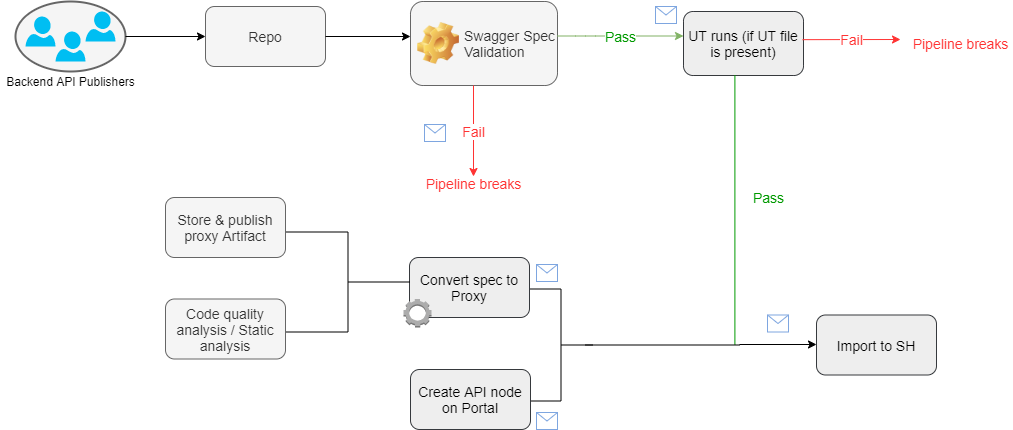

The diagram above was exported from draw.io. Its source (the exported page's mxGraphModel, read from the mxfile embedded in the PNG):
<mxGraphModel dx="834" dy="434" grid="1" gridSize="7" guides="1" tooltips="1" connect="1" arrows="1" fold="1" page="1" pageScale="1" pageWidth="3300" pageHeight="4681" math="0" shadow="0">
  <root>
    <mxCell id="0" />
    <mxCell id="1" parent="0" />
    <mxCell id="Tw63OLWad3Lkur4kQXLL-23" value="&lt;span style=&quot;color: rgba(0 , 0 , 0 , 0) ; font-family: monospace ; font-size: 0px&quot;&gt;%3CmxGraphModel%3E%3Croot%3E%3CmxCell%20id%3D%220%22%2F%3E%3CmxCell%20id%3D%221%22%20parent%3D%220%22%2F%3E%3CmxCell%20id%3D%222%22%20value%3D%22%22%20style%3D%22verticalLabelPosition%3Dbottom%3Bhtml%3D1%3BverticalAlign%3Dtop%3Balign%3Dcenter%3BstrokeColor%3Dnone%3BfillColor%3D%2300BEF2%3Bshape%3Dmxgraph.azure.user%3B%22%20vertex%3D%221%22%20parent%3D%221%22%3E%3CmxGeometry%20x%3D%22150%22%20y%3D%22250%22%20width%3D%2230%22%20height%3D%2230%22%20as%3D%22geometry%22%2F%3E%3C%2FmxCell%3E%3C%2Froot%3E%3C%2FmxGraphModel%3E&lt;/span&gt;" style="strokeWidth=2;html=1;shape=mxgraph.flowchart.start_1;whiteSpace=wrap;fillColor=#f5f5f5;strokeColor=#666666;fontColor=#333333;" vertex="1" parent="1">
      <mxGeometry x="60" y="80" width="110" height="70" as="geometry" />
    </mxCell>
    <mxCell id="Tw63OLWad3Lkur4kQXLL-24" value="&lt;p style=&quot;margin-top: 0pt ; margin-bottom: 0pt ; margin-left: 0in ; text-align: left ; direction: ltr ; unicode-bidi: embed ; word-break: normal&quot;&gt;&lt;span style=&quot;font-size: 9pt&quot;&gt;Backend API Publishers&lt;/span&gt;&lt;/p&gt;" style="text;html=1;align=center;verticalAlign=middle;resizable=0;points=[];autosize=1;" vertex="1" parent="1">
      <mxGeometry x="45" y="150" width="140" height="20" as="geometry" />
    </mxCell>
    <mxCell id="Tw63OLWad3Lkur4kQXLL-25" value="" style="verticalLabelPosition=bottom;html=1;verticalAlign=top;align=center;strokeColor=none;fillColor=#00BEF2;shape=mxgraph.azure.user;" vertex="1" parent="1">
      <mxGeometry x="100" y="110" width="30" height="30" as="geometry" />
    </mxCell>
    <mxCell id="Tw63OLWad3Lkur4kQXLL-26" value="" style="verticalLabelPosition=bottom;html=1;verticalAlign=top;align=center;strokeColor=none;fillColor=#00BEF2;shape=mxgraph.azure.user;" vertex="1" parent="1">
      <mxGeometry x="70" y="95" width="30" height="30" as="geometry" />
    </mxCell>
    <mxCell id="Tw63OLWad3Lkur4kQXLL-27" value="" style="verticalLabelPosition=bottom;html=1;verticalAlign=top;align=center;strokeColor=none;fillColor=#00BEF2;shape=mxgraph.azure.user;" vertex="1" parent="1">
      <mxGeometry x="130" y="90" width="30" height="30" as="geometry" />
    </mxCell>
    <mxCell id="Tw63OLWad3Lkur4kQXLL-28" value="" style="endArrow=classic;html=1;exitX=1;exitY=0.5;exitDx=0;exitDy=0;exitPerimeter=0;" edge="1" parent="1" source="Tw63OLWad3Lkur4kQXLL-23">
      <mxGeometry width="50" height="50" relative="1" as="geometry">
        <mxPoint x="260" y="230" as="sourcePoint" />
        <mxPoint x="250" y="115" as="targetPoint" />
      </mxGeometry>
    </mxCell>
    <mxCell id="Tw63OLWad3Lkur4kQXLL-29" value="&lt;font style=&quot;font-size: 14px&quot;&gt;Repo&lt;/font&gt;" style="rounded=1;whiteSpace=wrap;html=1;fillColor=#f5f5f5;strokeColor=#666666;fontColor=#333333;" vertex="1" parent="1">
      <mxGeometry x="250" y="85" width="120" height="60" as="geometry" />
    </mxCell>
    <mxCell id="Tw63OLWad3Lkur4kQXLL-30" value="" style="endArrow=classic;html=1;exitX=1;exitY=0.5;exitDx=0;exitDy=0;" edge="1" parent="1" source="Tw63OLWad3Lkur4kQXLL-29">
      <mxGeometry width="50" height="50" relative="1" as="geometry">
        <mxPoint x="370" y="115" as="sourcePoint" />
        <mxPoint x="455" y="115" as="targetPoint" />
      </mxGeometry>
    </mxCell>
    <mxCell id="Tw63OLWad3Lkur4kQXLL-31" value="&lt;span style=&quot;font-weight: normal&quot;&gt;&lt;font style=&quot;font-size: 14px&quot;&gt;Swagger Spec Validation&lt;/font&gt;&lt;/span&gt;" style="label;whiteSpace=wrap;html=1;image=img/clipart/Gear_128x128.png;fillColor=#f5f5f5;strokeColor=#666666;fontColor=#333333;" vertex="1" parent="1">
      <mxGeometry x="455" y="80" width="147" height="84" as="geometry" />
    </mxCell>
    <mxCell id="Tw63OLWad3Lkur4kQXLL-32" value="" style="endArrow=classic;html=1;strokeColor=#82b366;exitX=1;exitY=0.381;exitDx=0;exitDy=0;exitPerimeter=0;fillColor=#d5e8d4;gradientColor=#97d077;" edge="1" parent="1">
      <mxGeometry relative="1" as="geometry">
        <mxPoint x="602" y="114.50400000000002" as="sourcePoint" />
        <mxPoint x="728" y="114.5" as="targetPoint" />
        <Array as="points">
          <mxPoint x="630" y="114.5" />
        </Array>
      </mxGeometry>
    </mxCell>
    <mxCell id="Tw63OLWad3Lkur4kQXLL-33" value="&lt;font style=&quot;font-size: 14px&quot;&gt;Pass&lt;/font&gt;" style="edgeLabel;resizable=0;html=1;align=center;verticalAlign=middle;fillColor=#00CC00;fontColor=#009900;" connectable="0" vertex="1" parent="Tw63OLWad3Lkur4kQXLL-32">
      <mxGeometry relative="1" as="geometry">
        <mxPoint x="-0.5300000000000011" y="0.5" as="offset" />
      </mxGeometry>
    </mxCell>
    <mxCell id="Tw63OLWad3Lkur4kQXLL-37" value="" style="endArrow=classic;html=1;strokeColor=#FF3333;fontColor=#009900;" edge="1" parent="1">
      <mxGeometry relative="1" as="geometry">
        <mxPoint x="518" y="164" as="sourcePoint" />
        <mxPoint x="518" y="255" as="targetPoint" />
      </mxGeometry>
    </mxCell>
    <mxCell id="Tw63OLWad3Lkur4kQXLL-38" value="Fail" style="edgeLabel;resizable=0;html=1;align=center;verticalAlign=middle;fontSize=14;fontColor=#FF3333;" connectable="0" vertex="1" parent="Tw63OLWad3Lkur4kQXLL-37">
      <mxGeometry relative="1" as="geometry" />
    </mxCell>
    <mxCell id="Tw63OLWad3Lkur4kQXLL-48" value="" style="shape=message;html=1;outlineConnect=0;strokeColor=#7EA6E0;" vertex="1" parent="1">
      <mxGeometry x="700" y="85" width="21" height="17" as="geometry" />
    </mxCell>
    <mxCell id="Tw63OLWad3Lkur4kQXLL-49" value="" style="shape=message;html=1;outlineConnect=0;strokeColor=#7EA6E0;" vertex="1" parent="1">
      <mxGeometry x="469" y="203" width="21" height="17" as="geometry" />
    </mxCell>
    <mxCell id="Tw63OLWad3Lkur4kQXLL-51" value="&lt;font color=&quot;#000000&quot;&gt;UT runs (if UT file is present)&lt;/font&gt;" style="rounded=1;whiteSpace=wrap;html=1;fillColor=#eeeeee;fontSize=14;strokeColor=#36393d;" vertex="1" parent="1">
      <mxGeometry x="728" y="90" width="120" height="64" as="geometry" />
    </mxCell>
    <mxCell id="Tw63OLWad3Lkur4kQXLL-54" value="" style="strokeWidth=1;html=1;shape=mxgraph.flowchart.annotation_2;align=left;labelPosition=right;pointerEvents=1;fillColor=#FFFFFF;fontSize=14;fontColor=#FF3333;rotation=-180;" vertex="1" parent="1">
      <mxGeometry x="574" y="367.5" width="63" height="112" as="geometry" />
    </mxCell>
    <mxCell id="Tw63OLWad3Lkur4kQXLL-58" value="" style="endArrow=none;html=1;fontSize=14;fontColor=#FF3333;strokeColor=#009900;" edge="1" parent="1" source="Tw63OLWad3Lkur4kQXLL-63" target="Tw63OLWad3Lkur4kQXLL-51">
      <mxGeometry width="50" height="50" relative="1" as="geometry">
        <mxPoint x="788.21" y="424" as="sourcePoint" />
        <mxPoint x="787.7900000000001" y="154" as="targetPoint" />
      </mxGeometry>
    </mxCell>
    <mxCell id="Tw63OLWad3Lkur4kQXLL-60" value="" style="endArrow=none;html=1;strokeColor=#000000;fontSize=14;fontColor=#FF3333;" edge="1" parent="1">
      <mxGeometry width="50" height="50" relative="1" as="geometry">
        <mxPoint x="756" y="441" as="sourcePoint" />
        <mxPoint x="756" y="441" as="targetPoint" />
        <Array as="points" />
      </mxGeometry>
    </mxCell>
    <mxCell id="Tw63OLWad3Lkur4kQXLL-63" value="" style="line;strokeWidth=1;html=1;perimeter=backbonePerimeter;points=[];outlineConnect=0;fillColor=#FFFFFF;fontSize=14;fontColor=#FF3333;" vertex="1" parent="1">
      <mxGeometry x="630" y="420" width="154" height="7" as="geometry" />
    </mxCell>
    <mxCell id="Tw63OLWad3Lkur4kQXLL-70" value="&lt;font color=&quot;#000000&quot;&gt;Convert spec to Proxy&lt;/font&gt;" style="rounded=1;whiteSpace=wrap;html=1;strokeColor=#36393d;strokeWidth=1;fillColor=#eeeeee;fontSize=14;" vertex="1" parent="1">
      <mxGeometry x="454" y="336" width="120" height="60" as="geometry" />
    </mxCell>
    <mxCell id="Tw63OLWad3Lkur4kQXLL-71" value="&lt;font color=&quot;#000000&quot;&gt;Create API node on Portal&lt;/font&gt;" style="rounded=1;whiteSpace=wrap;html=1;strokeColor=#36393d;strokeWidth=1;fillColor=#eeeeee;fontSize=14;" vertex="1" parent="1">
      <mxGeometry x="455" y="448" width="120" height="60" as="geometry" />
    </mxCell>
    <mxCell id="Tw63OLWad3Lkur4kQXLL-72" value="Pipeline breaks" style="text;html=1;align=center;verticalAlign=middle;resizable=0;points=[];autosize=1;fontSize=14;fontColor=#FF3333;" vertex="1" parent="1">
      <mxGeometry x="465" y="248" width="105" height="28" as="geometry" />
    </mxCell>
    <mxCell id="Tw63OLWad3Lkur4kQXLL-77" value="" style="endArrow=classic;html=1;strokeColor=#000000;fontSize=14;fontColor=#FF3333;" edge="1" parent="1" source="Tw63OLWad3Lkur4kQXLL-63">
      <mxGeometry width="50" height="50" relative="1" as="geometry">
        <mxPoint x="714" y="400" as="sourcePoint" />
        <mxPoint x="861" y="423" as="targetPoint" />
      </mxGeometry>
    </mxCell>
    <mxCell id="Tw63OLWad3Lkur4kQXLL-78" value="&lt;font color=&quot;#000000&quot;&gt;Import to SH&lt;/font&gt;" style="rounded=1;whiteSpace=wrap;html=1;strokeColor=#36393d;strokeWidth=1;fillColor=#eeeeee;fontSize=14;" vertex="1" parent="1">
      <mxGeometry x="861" y="393.5" width="120" height="60" as="geometry" />
    </mxCell>
    <mxCell id="Tw63OLWad3Lkur4kQXLL-79" value="" style="shape=message;html=1;outlineConnect=0;strokeColor=#7EA6E0;" vertex="1" parent="1">
      <mxGeometry x="812" y="393.5" width="21" height="17" as="geometry" />
    </mxCell>
    <mxCell id="Tw63OLWad3Lkur4kQXLL-80" value="" style="shape=message;html=1;outlineConnect=0;strokeColor=#7EA6E0;" vertex="1" parent="1">
      <mxGeometry x="581" y="343" width="21" height="17" as="geometry" />
    </mxCell>
    <mxCell id="Tw63OLWad3Lkur4kQXLL-81" value="" style="shape=message;html=1;outlineConnect=0;strokeColor=#7EA6E0;" vertex="1" parent="1">
      <mxGeometry x="581" y="491" width="21" height="17" as="geometry" />
    </mxCell>
    <mxCell id="Tw63OLWad3Lkur4kQXLL-90" value="" style="endArrow=classic;html=1;strokeColor=#FF3333;fontSize=14;fontColor=#FF3333;exitX=0.992;exitY=0.44;exitDx=0;exitDy=0;exitPerimeter=0;" edge="1" parent="1" source="Tw63OLWad3Lkur4kQXLL-51">
      <mxGeometry relative="1" as="geometry">
        <mxPoint x="749" y="231" as="sourcePoint" />
        <mxPoint x="945" y="118" as="targetPoint" />
      </mxGeometry>
    </mxCell>
    <mxCell id="Tw63OLWad3Lkur4kQXLL-91" value="Fail" style="edgeLabel;resizable=0;html=1;align=center;verticalAlign=middle;fontColor=#FF3333;fontSize=14;" connectable="0" vertex="1" parent="Tw63OLWad3Lkur4kQXLL-90">
      <mxGeometry relative="1" as="geometry" />
    </mxCell>
    <mxCell id="Tw63OLWad3Lkur4kQXLL-95" value="Pipeline breaks" style="text;html=1;align=center;verticalAlign=middle;resizable=0;points=[];autosize=1;fontSize=14;fontColor=#FF3333;" vertex="1" parent="1">
      <mxGeometry x="952" y="108" width="105" height="28" as="geometry" />
    </mxCell>
    <mxCell id="Tw63OLWad3Lkur4kQXLL-96" value="Pass" style="text;html=1;align=center;verticalAlign=middle;resizable=0;points=[];autosize=1;fontSize=14;strokeWidth=11;fontColor=#009900;" vertex="1" parent="1">
      <mxGeometry x="792" y="262" width="42" height="28" as="geometry" />
    </mxCell>
    <mxCell id="Tw63OLWad3Lkur4kQXLL-98" value="" style="outlineConnect=0;dashed=0;verticalLabelPosition=bottom;verticalAlign=top;align=center;html=1;shape=mxgraph.aws3.human_intelligence_tasks_hit;fillColor=#ACACAC;gradientColor=none;strokeColor=#000000;strokeWidth=11;fontSize=14;fontColor=#009900;" vertex="1" parent="1">
      <mxGeometry x="448" y="377.5" width="28" height="28.5" as="geometry" />
    </mxCell>
    <mxCell id="Tw63OLWad3Lkur4kQXLL-100" value="" style="strokeWidth=1;html=1;shape=mxgraph.flowchart.annotation_2;align=left;labelPosition=right;pointerEvents=1;fillColor=#FFFFFF;fontSize=13;fontColor=#009900;rotation=-180;" vertex="1" parent="1">
      <mxGeometry x="331" y="310.5" width="123" height="100" as="geometry" />
    </mxCell>
    <mxCell id="Tw63OLWad3Lkur4kQXLL-106" value="&lt;font style=&quot;font-size: 14px&quot;&gt;Store &amp;amp; publish proxy Artifact&lt;/font&gt;" style="rounded=1;whiteSpace=wrap;html=1;fillColor=#f5f5f5;strokeColor=#666666;fontColor=#333333;" vertex="1" parent="1">
      <mxGeometry x="210" y="276" width="120" height="60" as="geometry" />
    </mxCell>
    <mxCell id="Tw63OLWad3Lkur4kQXLL-107" value="&lt;font style=&quot;font-size: 14px&quot;&gt;Code quality analysis / Static analysis&lt;/font&gt;" style="rounded=1;whiteSpace=wrap;html=1;fillColor=#f5f5f5;strokeColor=#666666;fontColor=#333333;" vertex="1" parent="1">
      <mxGeometry x="210" y="377.5" width="120" height="60" as="geometry" />
    </mxCell>
  </root>
</mxGraphModel>